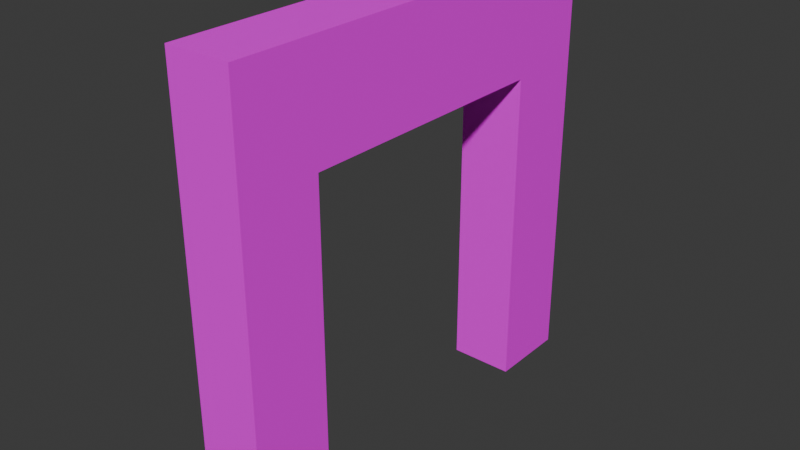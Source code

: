 # Source: mDFrameConcrete02.blend  (saved by Blender 4.0.36; exported with 4.5.12 LTS)
import bpy
from mathutils import Matrix  # noqa: F401  (used for matrix-valued properties, if any)

bpy.ops.wm.read_factory_settings(use_empty=True)
scene = bpy.context.scene
scene.name = 'Scene'

# ---- collections
col_wallconcrete02 = bpy.data.collections.new('WallConcrete02'); scene.collection.children.link(col_wallconcrete02)

# ---- images (referenced by path relative to the original .blend; pixels are not part of the script)
import os
ASSET_DIR = os.environ.get("B2B_ASSET_DIR", "")  # directory of the original .blend (textures are referenced by path, not embedded)
HERE = os.path.dirname(os.path.abspath(__file__))  # packed textures are extracted next to this script under _unpacked/

def load_image(name, relpath, width, height, colorspace="sRGB"):
    """Load a texture the original file referenced (path relative to the .blend, or extracted next to this script)."""
    p = next((c for c in (os.path.join(HERE, relpath), os.path.join(ASSET_DIR, relpath)) if relpath and os.path.exists(c)), "")
    if p:
        img = bpy.data.images.load(p, check_existing=True)
        img.name = name
    else:  # same state as the original file: an image datablock whose file is absent (Cycles renders it pink)
        img = bpy.data.images.new(name, width, height)
        img.source = "FILE"
        img.filepath = "//" + (relpath or name)
    img.colorspace_settings.name = colorspace
    return img
img_concreteplain02_a_png = load_image('ConcretePlain02_a.png', 'ConcretePlain02_a.png', 1024, 1024, 'sRGB')

# ---- materials (node trees are filled in below, after node groups)
mat_concreteplain02 = bpy.data.materials.new('ConcretePlain02')
mat_concreteplain02.use_transparent_shadow = False

# ---- material node trees
mat_concreteplain02.use_nodes = True; mat_concreteplain02.node_tree.nodes.clear()
_N = mat_concreteplain02.node_tree.nodes; _L = mat_concreteplain02.node_tree.links
n0 = _N.new('ShaderNodeBsdfPrincipled'); n0.name = 'Principled BSDF'; n0.location = (10, 300)
n0.inputs[3].default_value = 1.45
n0.inputs[13].default_value = 0.05
n1 = _N.new('ShaderNodeOutputMaterial'); n1.name = 'Material Output'; n1.location = (300, 300)
n2 = _N.new('ShaderNodeTexImage'); n2.name = 'Image Texture'; n2.location = (-280, 280)
n2.image = img_concreteplain02_a_png
n2.interpolation = 'Closest'
_L.new(n0.outputs[0], n1.inputs[0])
_L.new(n2.outputs[0], n0.inputs[0])
n1.is_active_output = True

# ---- world
world_world = bpy.data.worlds.new('World'); scene.world = world_world
world_world.use_nodes = True; world_world.node_tree.nodes.clear()
_N = world_world.node_tree.nodes; _L = world_world.node_tree.links
n0 = _N.new('ShaderNodeOutputWorld'); n0.name = 'World Output'; n0.location = (300, 300)
n1 = _N.new('ShaderNodeBackground'); n1.name = 'Background'; n1.location = (10, 300)
n1.inputs[0].default_value = (0.05088, 0.05088, 0.05088, 1.0)
_L.new(n1.outputs[0], n0.inputs[0])
n0.is_active_output = True
world_world.color = (0.05088, 0.05088, 0.05088)
world_world.use_sun_shadow = False
world_world.sun_shadow_jitter_overblur = 0.0

# ---- meshes
me_cube_031 = bpy.data.meshes.new('Cube.031')
me_cube_031.from_pydata([(0.05, 0.0, 2.0), (0.05, 0.0, 0.0), (0.05, -2.0, 2.0), (0.05, -2.0, 0.0), (-0.25, 0.0, 2.0), (-0.25, 0.0, 0.0), (-0.25, -2.0, 2.0), (-0.25, -2.0, 0.0), (-0.25, -1.625, 0.0), (0.05, -1.625, 2.0), (-0.25, -1.625, 2.0), (0.05, -1.625, 0.0), (-0.25, -0.375, 2.0), (0.05, -0.375, 2.0), (0.05, 0.0, 1.5), (-0.25, -2.0, 1.5), (0.05, -2.0, 1.5), (-0.25, 0.0, 1.5), (-0.25, -1.625, 1.5), (0.05, -0.375, 1.5), (0.05, -1.625, 1.5), (-0.25, -0.375, 1.5), (0.05, -0.375, 0.0), (-0.25, -0.375, 0.0)], [], [(9, 10, 6, 2), (16, 2, 6, 15), (21, 12, 4, 17), (8, 11, 3, 7), (20, 9, 2, 16), (17, 4, 0, 14), (19, 13, 9, 20), (15, 6, 10, 18), (13, 12, 10, 9), (0, 4, 12, 13), (5, 1, 22, 23), (14, 0, 13, 19), (18, 10, 12, 21), (1, 14, 19, 22), (7, 15, 18, 8), (5, 17, 14, 1), (11, 20, 16, 3), (23, 21, 17, 5), (3, 16, 15, 7), (21, 19, 20, 18), (22, 19, 21, 23), (8, 18, 20, 11)])
_uv = me_cube_031.uv_layers.new(name='UVMap')
_uv.uv.foreach_set('vector', [0.1875, 0.4531, 0.1875, 0.5625, 0.0, 0.5625, 0.0, 0.4531, 0.3281, 0.25, 0.3281, 0.0, 0.4453, 0.0, 0.4453, 0.25, 0.1875, 0.75, 0.1875, 1.0, 0.0, 1.0, 0.0, 0.75, 0.1875, 0.5625, 0.1875, 0.4531, 0.0, 0.4531, 0.0, 0.5625, 0.8125, 0.25, 0.8125, 0.0, 1.0, 0.0, 1.0, 0.25, 0.4453, 0.75, 0.4453, 1.0, 0.3281, 1.0, 0.3281, 0.75, 0.75, 0.625, 0.5, 0.625, 0.5, 0.0, 0.75, 0.0, 1.0, 0.75, 1.0, 1.0, 0.8125, 1.0, 0.8125, 0.75, 0.8125, 0.4531, 0.8125, 0.5625, 0.1875, 0.5625, 0.1875, 0.4531, 1.0, 0.4531, 1.0, 0.5625, 0.8125, 0.5625, 0.8125, 0.4531, 1.0, 0.5625, 1.0, 0.4531, 0.8125, 0.4531, 0.8125, 0.5625, 0.0, 0.25, 0.0, 0.0, 0.1875, 0.0, 0.1875, 0.25, 0.8125, 0.75, 0.8125, 1.0, 0.1875, 1.0, 0.1875, 0.75, 0.0, 1.0, 0.0, 0.25, 0.1875, 0.25, 0.1875, 1.0, 1.0, 0.0, 1.0, 0.75, 0.8125, 0.75, 0.8125, 0.0, 0.4453, 0.0, 0.4453, 0.75, 0.3281, 0.75, 0.3281, 0.0, 0.8125, 1.0, 0.8125, 0.25, 1.0, 0.25, 1.0, 1.0, 0.1875, 0.0, 0.1875, 0.75, 0.0, 0.75, 0.0, 0.0, 0.3281, 1.0, 0.3281, 0.25, 0.4453, 0.25, 0.4453, 1.0, 0.8125, 0.5625, 0.8125, 0.4531, 0.1875, 0.4531, 0.1875, 0.5625, 0.3281, 1.0, 0.3281, 0.25, 0.4453, 0.25, 0.4453, 1.0, 0.4453, 0.0, 0.4453, 0.75, 0.3281, 0.75, 0.3281, 0.0])
me_cube_031.materials.append(mat_concreteplain02)
me_cube_031.use_mirror_vertex_groups = False
me_cube_031.update()

# ---- objects
ob_walldoorconcrete02 = bpy.data.objects.new('WallDoorConcrete02', me_cube_031)

# ---- transforms, parenting, visibility, modifiers, constraints
ob_walldoorconcrete02.location = (0.0, 0.0, 0.0)
ob_walldoorconcrete02.lock_rotations_4d = False
ob_walldoorconcrete02.empty_display_type = 'ARROWS'
ob_walldoorconcrete02.lineart.crease_threshold = 0.0

# ---- collection membership
col_wallconcrete02.objects.link(ob_walldoorconcrete02)

# ---- scene / render settings (as saved in the file)
scene.frame_start = 1; scene.frame_end = 250; scene.frame_set(1)
scene.render.engine = 'BLENDER_EEVEE_NEXT'
scene.cycles.sampling_pattern = 'TABULATED_SOBOL'
bpy.context.view_layer.update()

# ---- added for rendering (the .blend has no active camera and no usable light): camera, sun
cam_auto = bpy.data.cameras.new('AutoCamera')
cam_auto.lens = 50.0
cam_auto.sensor_width = 36.0
cam_auto.clip_end = 1000.0
ob_auto_camera = bpy.data.objects.new('AutoCamera', cam_auto)
scene.collection.objects.link(ob_auto_camera)
ob_auto_camera.location = (2.53161, -4.15793, 3.10529)
ob_auto_camera.rotation_euler = (1.09748, -7.21219e-08, 0.694738)
scene.camera = ob_auto_camera
light_auto_sun = bpy.data.lights.new('AutoSun', 'SUN')
light_auto_sun.energy = 3.0
light_auto_sun.angle = 0.0523599
ob_auto_sun = bpy.data.objects.new('AutoSun', light_auto_sun)
scene.collection.objects.link(ob_auto_sun)
ob_auto_sun.rotation_euler = (0.872665, 0.174533, 0.523599)
bpy.context.view_layer.update()
